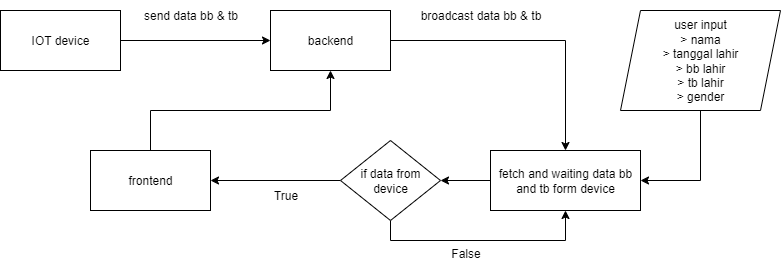

The diagram above was exported from draw.io. Its source (the exported page's mxGraphModel, read from the mxfile embedded in the PNG):
<mxGraphModel dx="983" dy="564" grid="1" gridSize="10" guides="1" tooltips="1" connect="1" arrows="1" fold="1" page="1" pageScale="1" pageWidth="827" pageHeight="1169" math="0" shadow="0">
  <root>
    <mxCell id="0" />
    <mxCell id="1" parent="0" />
    <mxCell id="x_8L5qFGXGI6mCVB6bkg-4" style="edgeStyle=orthogonalEdgeStyle;rounded=0;orthogonalLoop=1;jettySize=auto;html=1;exitX=1;exitY=0.5;exitDx=0;exitDy=0;" edge="1" parent="1" source="x_8L5qFGXGI6mCVB6bkg-1" target="x_8L5qFGXGI6mCVB6bkg-2">
      <mxGeometry relative="1" as="geometry" />
    </mxCell>
    <mxCell id="x_8L5qFGXGI6mCVB6bkg-1" value="IOT device" style="rounded=0;whiteSpace=wrap;html=1;" vertex="1" parent="1">
      <mxGeometry x="20" y="230" width="120" height="60" as="geometry" />
    </mxCell>
    <mxCell id="x_8L5qFGXGI6mCVB6bkg-17" style="edgeStyle=orthogonalEdgeStyle;rounded=0;orthogonalLoop=1;jettySize=auto;html=1;exitX=1;exitY=0.5;exitDx=0;exitDy=0;" edge="1" parent="1" source="x_8L5qFGXGI6mCVB6bkg-2" target="x_8L5qFGXGI6mCVB6bkg-12">
      <mxGeometry relative="1" as="geometry" />
    </mxCell>
    <mxCell id="x_8L5qFGXGI6mCVB6bkg-2" value="backend" style="rounded=0;whiteSpace=wrap;html=1;" vertex="1" parent="1">
      <mxGeometry x="290" y="230" width="120" height="60" as="geometry" />
    </mxCell>
    <mxCell id="x_8L5qFGXGI6mCVB6bkg-5" value="send data bb &amp;amp; tb" style="text;html=1;align=center;verticalAlign=middle;resizable=0;points=[];autosize=1;strokeColor=none;fillColor=none;" vertex="1" parent="1">
      <mxGeometry x="150" y="220" width="120" height="30" as="geometry" />
    </mxCell>
    <mxCell id="x_8L5qFGXGI6mCVB6bkg-11" style="edgeStyle=orthogonalEdgeStyle;rounded=0;orthogonalLoop=1;jettySize=auto;html=1;exitX=0.5;exitY=0;exitDx=0;exitDy=0;entryX=0.5;entryY=1;entryDx=0;entryDy=0;" edge="1" parent="1" source="x_8L5qFGXGI6mCVB6bkg-7" target="x_8L5qFGXGI6mCVB6bkg-2">
      <mxGeometry relative="1" as="geometry" />
    </mxCell>
    <mxCell id="x_8L5qFGXGI6mCVB6bkg-7" value="frontend" style="rounded=0;whiteSpace=wrap;html=1;" vertex="1" parent="1">
      <mxGeometry x="110" y="370" width="120" height="60" as="geometry" />
    </mxCell>
    <mxCell id="x_8L5qFGXGI6mCVB6bkg-14" style="edgeStyle=orthogonalEdgeStyle;rounded=0;orthogonalLoop=1;jettySize=auto;html=1;exitX=0.5;exitY=1;exitDx=0;exitDy=0;entryX=1;entryY=0.5;entryDx=0;entryDy=0;" edge="1" parent="1" source="x_8L5qFGXGI6mCVB6bkg-8" target="x_8L5qFGXGI6mCVB6bkg-12">
      <mxGeometry relative="1" as="geometry" />
    </mxCell>
    <mxCell id="x_8L5qFGXGI6mCVB6bkg-8" value="user input&lt;br&gt;&amp;gt; nama&lt;div&gt;&amp;gt; tanggal lahir&lt;br&gt;&lt;div&gt;&amp;gt; bb lahir&lt;/div&gt;&lt;div&gt;&amp;gt; tb lahir&lt;/div&gt;&lt;div&gt;&amp;gt; gender&lt;/div&gt;&lt;/div&gt;" style="shape=parallelogram;perimeter=parallelogramPerimeter;whiteSpace=wrap;html=1;fixedSize=1;" vertex="1" parent="1">
      <mxGeometry x="640" y="230" width="160" height="100" as="geometry" />
    </mxCell>
    <mxCell id="x_8L5qFGXGI6mCVB6bkg-16" style="edgeStyle=orthogonalEdgeStyle;rounded=0;orthogonalLoop=1;jettySize=auto;html=1;exitX=0;exitY=0.5;exitDx=0;exitDy=0;entryX=1;entryY=0.5;entryDx=0;entryDy=0;" edge="1" parent="1" source="x_8L5qFGXGI6mCVB6bkg-12" target="x_8L5qFGXGI6mCVB6bkg-15">
      <mxGeometry relative="1" as="geometry" />
    </mxCell>
    <mxCell id="x_8L5qFGXGI6mCVB6bkg-12" value="fetch and waiting data bb and tb form device" style="rounded=0;whiteSpace=wrap;html=1;" vertex="1" parent="1">
      <mxGeometry x="510" y="370" width="150" height="60" as="geometry" />
    </mxCell>
    <mxCell id="x_8L5qFGXGI6mCVB6bkg-20" style="edgeStyle=orthogonalEdgeStyle;rounded=0;orthogonalLoop=1;jettySize=auto;html=1;exitX=0.5;exitY=1;exitDx=0;exitDy=0;entryX=0.5;entryY=1;entryDx=0;entryDy=0;" edge="1" parent="1" source="x_8L5qFGXGI6mCVB6bkg-15" target="x_8L5qFGXGI6mCVB6bkg-12">
      <mxGeometry relative="1" as="geometry" />
    </mxCell>
    <mxCell id="x_8L5qFGXGI6mCVB6bkg-22" style="edgeStyle=orthogonalEdgeStyle;rounded=0;orthogonalLoop=1;jettySize=auto;html=1;exitX=0;exitY=0.5;exitDx=0;exitDy=0;entryX=1;entryY=0.5;entryDx=0;entryDy=0;" edge="1" parent="1" source="x_8L5qFGXGI6mCVB6bkg-15" target="x_8L5qFGXGI6mCVB6bkg-7">
      <mxGeometry relative="1" as="geometry" />
    </mxCell>
    <mxCell id="x_8L5qFGXGI6mCVB6bkg-15" value="if data from device" style="rhombus;whiteSpace=wrap;html=1;" vertex="1" parent="1">
      <mxGeometry x="360" y="360" width="100" height="80" as="geometry" />
    </mxCell>
    <mxCell id="x_8L5qFGXGI6mCVB6bkg-18" value="broadcast data bb &amp;amp; tb" style="text;html=1;align=center;verticalAlign=middle;resizable=0;points=[];autosize=1;strokeColor=none;fillColor=none;" vertex="1" parent="1">
      <mxGeometry x="430" y="220" width="140" height="30" as="geometry" />
    </mxCell>
    <mxCell id="x_8L5qFGXGI6mCVB6bkg-21" value="False" style="text;html=1;align=center;verticalAlign=middle;resizable=0;points=[];autosize=1;strokeColor=none;fillColor=none;" vertex="1" parent="1">
      <mxGeometry x="460" y="458" width="50" height="30" as="geometry" />
    </mxCell>
    <mxCell id="x_8L5qFGXGI6mCVB6bkg-23" value="True" style="text;html=1;align=center;verticalAlign=middle;resizable=0;points=[];autosize=1;strokeColor=none;fillColor=none;" vertex="1" parent="1">
      <mxGeometry x="280" y="400" width="50" height="30" as="geometry" />
    </mxCell>
  </root>
</mxGraphModel>